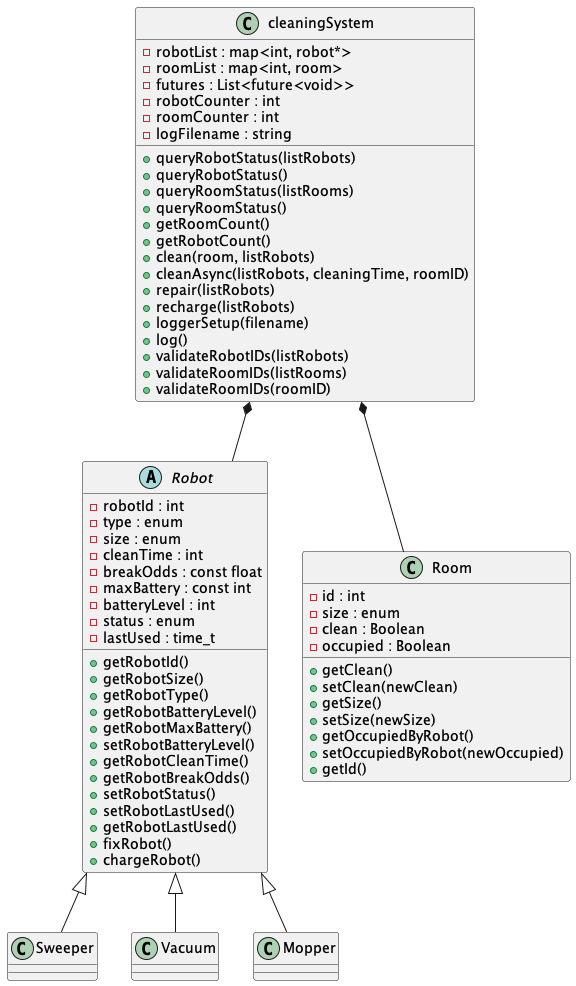

The diagram above was rendered by PlantUML. Its source (embedded in the PNG):
@startuml
Class cleaningSystem{
    -robotList : map<int, robot*>
    -roomList : map<int, room>
    -futures : List<future<void>>
    -robotCounter : int
    -roomCounter : int
    -logFilename : string

    +queryRobotStatus(listRobots)
    +queryRobotStatus()
    +queryRoomStatus(listRooms)
    +queryRoomStatus()
    +getRoomCount()
    +getRobotCount()
    +clean(room, listRobots)
    +cleanAsync(listRobots, cleaningTime, roomID)
    +repair(listRobots)
    +recharge(listRobots)
    +loggerSetup(filename)
    +log()
    +validateRobotIDs(listRobots)
    +validateRoomIDs(listRooms)
    +validateRoomIDs(roomID)

}
Abstract class Robot{
    -robotId : int
    -type : enum
    -size : enum
    -cleanTime : int
    -breakOdds : const float
    -maxBattery : const int
    -batteryLevel : int
    -status : enum
    -lastUsed : time_t
    +getRobotId()
    +getRobotSize()
    +getRobotType()
    +getRobotBatteryLevel()
    +getRobotMaxBattery()
    +setRobotBatteryLevel()
    +getRobotCleanTime()
    +getRobotBreakOdds()
    +setRobotStatus()
    +setRobotLastUsed()
    +getRobotLastUsed()
    +fixRobot()
    +chargeRobot()
}
class Sweeper
class Vacuum
class Mopper
class Room{
    -id : int
    -size : enum
    -clean : Boolean
    -occupied : Boolean
    +getClean()
    +setClean(newClean)
    +getSize()
    +setSize(newSize)
    +getOccupiedByRobot()
    +setOccupiedByRobot(newOccupied)
    +getId()
}
cleaningSystem *-- Robot
Robot <|-- Sweeper
Robot <|-- Vacuum
Robot <|-- Mopper
cleaningSystem *-- Room

@enduml